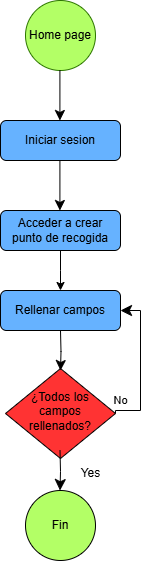

The diagram above was exported from draw.io. Its source (the exported page's mxGraphModel, read from the mxfile embedded in the PNG):
<mxGraphModel dx="2251" dy="1186" grid="1" gridSize="10" guides="1" tooltips="1" connect="1" arrows="1" fold="1" page="1" pageScale="1" pageWidth="827" pageHeight="1169" math="0" shadow="0">
  <root>
    <mxCell id="WIyWlLk6GJQsqaUBKTNV-0" />
    <mxCell id="WIyWlLk6GJQsqaUBKTNV-1" parent="WIyWlLk6GJQsqaUBKTNV-0" />
    <mxCell id="pLxmL-MSBNm_CNyDiW5Y-1" value="Home page" style="ellipse;whiteSpace=wrap;html=1;aspect=fixed;fillColor=light-dark(#b3ff66, #4a890c);fontColor=light-dark(#000000, #121212);strokeColor=#2D7600;" parent="WIyWlLk6GJQsqaUBKTNV-1" vertex="1">
      <mxGeometry x="245" y="380" width="70" height="70" as="geometry" />
    </mxCell>
    <mxCell id="pLxmL-MSBNm_CNyDiW5Y-4" value="" style="rounded=0;html=1;jettySize=auto;orthogonalLoop=1;fontSize=11;endArrow=classic;endFill=1;endSize=8;strokeWidth=1;shadow=0;labelBackgroundColor=none;edgeStyle=orthogonalEdgeStyle;" parent="WIyWlLk6GJQsqaUBKTNV-1" edge="1">
      <mxGeometry relative="1" as="geometry">
        <mxPoint x="279.40999999999997" y="450" as="sourcePoint" />
        <mxPoint x="279.40999999999997" y="500" as="targetPoint" />
      </mxGeometry>
    </mxCell>
    <mxCell id="tcz1tu9lQPD5Nenbbeg1-0" value="" style="edgeStyle=orthogonalEdgeStyle;rounded=0;orthogonalLoop=1;jettySize=auto;html=1;endArrow=classic;endFill=1;" parent="WIyWlLk6GJQsqaUBKTNV-1" source="pLxmL-MSBNm_CNyDiW5Y-5" target="pLxmL-MSBNm_CNyDiW5Y-9" edge="1">
      <mxGeometry relative="1" as="geometry">
        <Array as="points">
          <mxPoint x="280" y="650" />
          <mxPoint x="280" y="650" />
        </Array>
      </mxGeometry>
    </mxCell>
    <mxCell id="pLxmL-MSBNm_CNyDiW5Y-5" value="Acceder a crear punto de recogida" style="rounded=1;whiteSpace=wrap;html=1;fontSize=12;glass=0;strokeWidth=1;shadow=0;fillColor=light-dark(#66b2ff, #ededed);" parent="WIyWlLk6GJQsqaUBKTNV-1" vertex="1">
      <mxGeometry x="220" y="590" width="120" height="40" as="geometry" />
    </mxCell>
    <mxCell id="pLxmL-MSBNm_CNyDiW5Y-9" value="Rellenar campos" style="rounded=1;whiteSpace=wrap;html=1;fontSize=12;glass=0;strokeWidth=1;shadow=0;fillColor=light-dark(#66b2ff, #ededed);" parent="WIyWlLk6GJQsqaUBKTNV-1" vertex="1">
      <mxGeometry x="220" y="670" width="120" height="40" as="geometry" />
    </mxCell>
    <mxCell id="pLxmL-MSBNm_CNyDiW5Y-11" style="edgeStyle=orthogonalEdgeStyle;rounded=0;orthogonalLoop=1;jettySize=auto;html=1;exitX=1;exitY=0.5;exitDx=0;exitDy=0;entryX=1;entryY=0.5;entryDx=0;entryDy=0;endArrow=classic;endFill=1;startSize=6;endSize=9;" parent="WIyWlLk6GJQsqaUBKTNV-1" source="pLxmL-MSBNm_CNyDiW5Y-10" target="pLxmL-MSBNm_CNyDiW5Y-9" edge="1">
      <mxGeometry relative="1" as="geometry">
        <Array as="points">
          <mxPoint x="360" y="790" />
          <mxPoint x="360" y="690" />
        </Array>
      </mxGeometry>
    </mxCell>
    <mxCell id="pLxmL-MSBNm_CNyDiW5Y-10" value="¿Todos los campos rellenados?" style="rhombus;whiteSpace=wrap;html=1;shadow=0;fontFamily=Helvetica;fontSize=12;align=center;strokeWidth=1;spacing=6;spacingTop=-4;fillColor=light-dark(#ff3333, #ededed);" parent="WIyWlLk6GJQsqaUBKTNV-1" vertex="1">
      <mxGeometry x="225" y="748" width="110" height="90" as="geometry" />
    </mxCell>
    <mxCell id="pLxmL-MSBNm_CNyDiW5Y-14" value="No" style="rounded=0;html=1;jettySize=auto;orthogonalLoop=1;fontSize=11;endArrow=classic;endFill=1;endSize=8;strokeWidth=1;shadow=0;labelBackgroundColor=none;edgeStyle=orthogonalEdgeStyle;" parent="WIyWlLk6GJQsqaUBKTNV-1" edge="1">
      <mxGeometry x="1" y="67" relative="1" as="geometry">
        <mxPoint x="-7" y="28" as="offset" />
        <mxPoint x="280" y="710" as="sourcePoint" />
        <mxPoint x="280" y="750" as="targetPoint" />
      </mxGeometry>
    </mxCell>
    <mxCell id="pLxmL-MSBNm_CNyDiW5Y-19" value="&lt;span style=&quot;text-wrap-mode: nowrap;&quot;&gt;Fin&lt;/span&gt;" style="ellipse;whiteSpace=wrap;html=1;aspect=fixed;fillColor=light-dark(#b3ff66, #ededed);" parent="WIyWlLk6GJQsqaUBKTNV-1" vertex="1">
      <mxGeometry x="245" y="870" width="70" height="70" as="geometry" />
    </mxCell>
    <mxCell id="pLxmL-MSBNm_CNyDiW5Y-20" style="edgeStyle=orthogonalEdgeStyle;rounded=0;orthogonalLoop=1;jettySize=auto;html=1;exitX=0.5;exitY=1;exitDx=0;exitDy=0;entryX=0.5;entryY=0;entryDx=0;entryDy=0;endArrow=classic;endFill=1;endSize=9;" parent="WIyWlLk6GJQsqaUBKTNV-1" edge="1">
      <mxGeometry relative="1" as="geometry">
        <mxPoint x="279.5" y="830" as="sourcePoint" />
        <mxPoint x="279.5" y="870" as="targetPoint" />
      </mxGeometry>
    </mxCell>
    <mxCell id="pLxmL-MSBNm_CNyDiW5Y-21" value="Yes" style="text;html=1;align=center;verticalAlign=middle;resizable=0;points=[];autosize=1;strokeColor=none;fillColor=none;" parent="WIyWlLk6GJQsqaUBKTNV-1" vertex="1">
      <mxGeometry x="290" y="838" width="40" height="30" as="geometry" />
    </mxCell>
    <mxCell id="pLxmL-MSBNm_CNyDiW5Y-23" value="Iniciar sesion" style="rounded=1;whiteSpace=wrap;html=1;fontSize=12;glass=0;strokeWidth=1;shadow=0;fillColor=light-dark(#66b2ff, #281d00);strokeColor=light-dark(#000000, #6d5100);" parent="WIyWlLk6GJQsqaUBKTNV-1" vertex="1">
      <mxGeometry x="220" y="500" width="120" height="40" as="geometry" />
    </mxCell>
    <mxCell id="pLxmL-MSBNm_CNyDiW5Y-24" value="" style="rounded=0;html=1;jettySize=auto;orthogonalLoop=1;fontSize=11;endArrow=classic;endFill=1;endSize=8;strokeWidth=1;shadow=0;labelBackgroundColor=none;edgeStyle=orthogonalEdgeStyle;" parent="WIyWlLk6GJQsqaUBKTNV-1" edge="1">
      <mxGeometry relative="1" as="geometry">
        <mxPoint x="279.40999999999997" y="540" as="sourcePoint" />
        <mxPoint x="279.40999999999997" y="590" as="targetPoint" />
      </mxGeometry>
    </mxCell>
  </root>
</mxGraphModel>